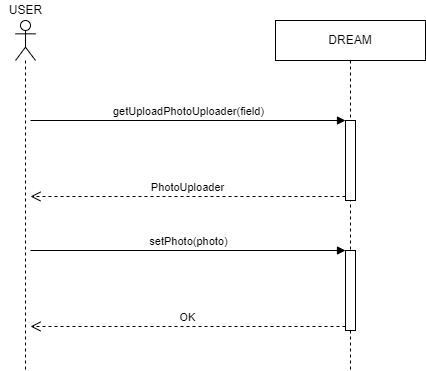

The diagram above was exported from draw.io. Its source (the exported page's mxGraphModel, read from the mxfile embedded in the PNG):
<mxGraphModel dx="1038" dy="489" grid="1" gridSize="10" guides="1" tooltips="1" connect="1" arrows="1" fold="1" page="1" pageScale="1" pageWidth="827" pageHeight="1169" math="0" shadow="0">
  <root>
    <mxCell id="0" />
    <mxCell id="1" parent="0" />
    <mxCell id="ANyf1pf-P_CGytvhMjLN-1" value="" style="shape=umlLifeline;participant=umlActor;perimeter=lifelinePerimeter;whiteSpace=wrap;html=1;container=1;collapsible=0;recursiveResize=0;verticalAlign=top;spacingTop=36;outlineConnect=0;" parent="1" vertex="1">
      <mxGeometry x="505" y="110" width="20" height="350" as="geometry" />
    </mxCell>
    <mxCell id="ANyf1pf-P_CGytvhMjLN-2" value="DREAM" style="shape=umlLifeline;perimeter=lifelinePerimeter;whiteSpace=wrap;html=1;container=1;collapsible=0;recursiveResize=0;outlineConnect=0;" parent="1" vertex="1">
      <mxGeometry x="765" y="110" width="150" height="350" as="geometry" />
    </mxCell>
    <mxCell id="ANyf1pf-P_CGytvhMjLN-74" value="" style="html=1;points=[];perimeter=orthogonalPerimeter;" parent="ANyf1pf-P_CGytvhMjLN-2" vertex="1">
      <mxGeometry x="70" y="100" width="10" height="80" as="geometry" />
    </mxCell>
    <mxCell id="ANyf1pf-P_CGytvhMjLN-75" value="getUploadPhotoUploader(field)" style="html=1;verticalAlign=bottom;endArrow=block;entryX=0;entryY=0;rounded=0;" parent="ANyf1pf-P_CGytvhMjLN-2" target="ANyf1pf-P_CGytvhMjLN-74" edge="1">
      <mxGeometry relative="1" as="geometry">
        <mxPoint x="-245" y="100" as="sourcePoint" />
      </mxGeometry>
    </mxCell>
    <mxCell id="ANyf1pf-P_CGytvhMjLN-76" value="PhotoUploader" style="html=1;verticalAlign=bottom;endArrow=open;dashed=1;endSize=8;exitX=0;exitY=0.95;rounded=0;" parent="ANyf1pf-P_CGytvhMjLN-2" source="ANyf1pf-P_CGytvhMjLN-74" edge="1">
      <mxGeometry relative="1" as="geometry">
        <mxPoint x="-245" y="176" as="targetPoint" />
      </mxGeometry>
    </mxCell>
    <mxCell id="ANyf1pf-P_CGytvhMjLN-77" value="" style="html=1;points=[];perimeter=orthogonalPerimeter;" parent="ANyf1pf-P_CGytvhMjLN-2" vertex="1">
      <mxGeometry x="70" y="230" width="10" height="80" as="geometry" />
    </mxCell>
    <mxCell id="ANyf1pf-P_CGytvhMjLN-78" value="setPhoto(photo)" style="html=1;verticalAlign=bottom;endArrow=block;entryX=0;entryY=0;rounded=0;" parent="ANyf1pf-P_CGytvhMjLN-2" target="ANyf1pf-P_CGytvhMjLN-77" edge="1">
      <mxGeometry relative="1" as="geometry">
        <mxPoint x="-245" y="230" as="sourcePoint" />
      </mxGeometry>
    </mxCell>
    <mxCell id="ANyf1pf-P_CGytvhMjLN-79" value="OK" style="html=1;verticalAlign=bottom;endArrow=open;dashed=1;endSize=8;exitX=0;exitY=0.95;rounded=0;" parent="ANyf1pf-P_CGytvhMjLN-2" source="ANyf1pf-P_CGytvhMjLN-77" edge="1">
      <mxGeometry relative="1" as="geometry">
        <mxPoint x="-245" y="306" as="targetPoint" />
      </mxGeometry>
    </mxCell>
    <mxCell id="ANyf1pf-P_CGytvhMjLN-6" value="USER" style="text;html=1;align=center;verticalAlign=middle;resizable=0;points=[];autosize=1;strokeColor=none;fillColor=none;" parent="1" vertex="1">
      <mxGeometry x="490" y="90" width="50" height="20" as="geometry" />
    </mxCell>
  </root>
</mxGraphModel>